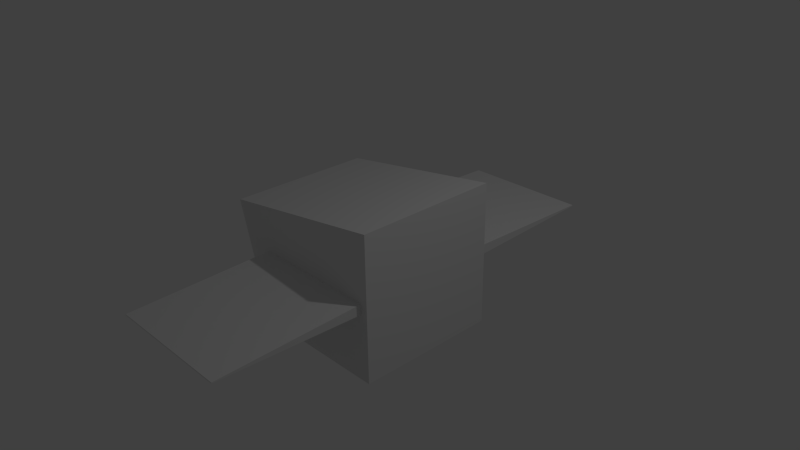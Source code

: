 # Source: Ship0.blend  (saved by Blender 2.76.0; exported with 4.5.12 LTS)
import bpy
from mathutils import Matrix  # noqa: F401  (used for matrix-valued properties, if any)

bpy.ops.wm.read_factory_settings(use_empty=True)
scene = bpy.context.scene
scene.name = 'Scene'

# ---- collections
col_collection_1 = bpy.data.collections.new('Collection 1'); scene.collection.children.link(col_collection_1)

# ---- materials (node trees are filled in below, after node groups)
mat_material = bpy.data.materials.new('Material')
mat_material.alpha_threshold = 0.0
mat_material.use_transparent_shadow = False
mat_material.roughness = 0.5
mat_material.line_color = (0.0, 0.0, 0.0, 1.0)

# ---- material node trees

# ---- world
world_world = bpy.data.worlds.new('World'); scene.world = world_world
world_world.color = (0.05088, 0.05088, 0.05088)
world_world.use_sun_shadow = False
world_world.sun_shadow_jitter_overblur = 0.0
world_world.cycles.sampling_method = 'MANUAL'
world_world.cycles.sample_map_resolution = 256

# ---- cameras
cam_camera = bpy.data.cameras.new('Camera')
cam_camera.clip_end = 100.0
cam_camera.lens = 35.0
cam_camera.sensor_width = 32.0
cam_camera.sensor_height = 18.0
cam_camera.ortho_scale = 7.314
cam_camera.dof.focus_distance = 0.0
cam_camera.dof.aperture_fstop = 128.0

# ---- lights
light_lamp = bpy.data.lights.new('Lamp', 'POINT')
light_lamp.transmission_factor = 0.0
light_lamp.cutoff_distance = 30.0
light_lamp.energy = 100.0
light_lamp.shadow_buffer_clip_start = 1.001
light_lamp.shadow_soft_size = 0.1
light_lamp.shadow_maximum_resolution = 0.006
light_lamp.use_absolute_resolution = True
light_lamp.cycles.use_multiple_importance_sampling = False

# ---- meshes
me_cube = bpy.data.meshes.new('Cube')
me_cube.from_pydata([(1.0, 1.0, -1.0), (1.0, -1.0, -1.0), (-1.0, -1.0, -1.0), (-1.0, 1.0, -1.0), (1.0, 1.0, 1.0), (1.0, -1.0, 1.0), (-1.45, -1.0, 0.6249), (-1.45, 1.0, 0.6249), (0.9, 1.0, -0.9), (-0.9, 1.0, -0.9), (0.9, 1.0, 0.9), (-1.35, 1.0, 0.5249), (0.9, -1.0, -0.9), (-0.9, -1.0, -0.9), (0.9, -1.0, 0.9), (-1.35, -1.0, 0.5249), (0.9, 1.0, -0.07077), (-0.9, 1.0, -0.07077), (0.9, 1.0, 0.07077), (-0.9, 1.0, 0.07077), (0.9, -1.0, -0.07077), (-0.9, -1.0, -0.07077), (0.9, -1.0, 0.07077), (-0.9, -1.0, 0.07077), (0.9, 3.0, -0.007071), (-0.9, 3.0, -0.007071), (0.9, 3.0, 0.007082), (-0.9, 3.0, 0.007082), (0.9, -3.0, -0.007079), (-0.9, -3.0, -0.007079), (0.9, -3.0, 0.007074), (-0.9, -3.0, 0.007074)], [], [(0, 1, 2, 3), (4, 7, 6, 5), (0, 4, 5, 1), (1, 5, 14, 12), (2, 6, 7, 3), (4, 0, 8, 10), (10, 8, 16, 18), (7, 4, 10, 11), (3, 7, 11, 9), (0, 3, 9, 8), (11, 10, 18, 19), (2, 1, 12, 13), (5, 6, 15, 14), (6, 2, 13, 15), (19, 18, 26, 27), (22, 23, 31, 30), (15, 13, 21, 23), (13, 12, 20, 21), (9, 11, 19, 17), (14, 15, 23, 22), (8, 9, 17, 16), (12, 14, 22, 20), (26, 24, 25, 27), (18, 16, 24, 26), (17, 19, 27, 25), (16, 17, 25, 24), (28, 30, 31, 29), (20, 22, 30, 28), (23, 21, 29, 31), (21, 20, 28, 29)])
me_cube.materials.append(mat_material)
me_cube.use_remesh_preserve_volume = False
me_cube.use_remesh_preserve_attributes = False
me_cube.use_mirror_vertex_groups = False
me_cube.update()

# ---- objects
ob_cube = bpy.data.objects.new('Cube', me_cube)
ob_lamp = bpy.data.objects.new('Lamp', light_lamp)
ob_camera = bpy.data.objects.new('Camera', cam_camera)

# ---- transforms, parenting, visibility, modifiers, constraints
ob_cube.location = (0.0, 0.0, 0.0)
ob_cube.lock_rotations_4d = False
ob_cube.empty_display_type = 'ARROWS'
ob_cube.lineart.crease_threshold = 0.0
ob_lamp.location = (4.076, 1.005, 5.904)
ob_lamp.rotation_euler = (0.6503, 0.05522, 1.866)
ob_lamp.lock_rotations_4d = False
ob_lamp.empty_display_type = 'ARROWS'
ob_lamp.color = (0.0, 0.0, 0.0, 0.0)
ob_lamp.lineart.crease_threshold = 0.0
ob_camera.location = (7.481, -6.508, 5.344)
ob_camera.rotation_euler = (1.109, 0.01082, 0.8149)
ob_camera.lock_rotations_4d = False
ob_camera.empty_display_type = 'ARROWS'
ob_camera.color = (0.0, 0.0, 0.0, 0.0)
ob_camera.display_type = 'WIRE'
ob_camera.lineart.crease_threshold = 0.0

# ---- collection membership
col_collection_1.objects.link(ob_cube)
col_collection_1.objects.link(ob_lamp)
col_collection_1.objects.link(ob_camera)

# ---- scene / render settings (as saved in the file)
scene.camera = ob_camera
scene.frame_start = 1; scene.frame_end = 250; scene.frame_set(1)
scene.render.engine = 'BLENDER_EEVEE_NEXT'
scene.render.resolution_percentage = 50
scene.render.dither_intensity = 0.0
scene.cycles.use_denoising = False
scene.cycles.samples = 10
scene.cycles.sampling_pattern = 'TABULATED_SOBOL'
scene.cycles.light_sampling_threshold = 0.0
scene.cycles.use_adaptive_sampling = False
scene.cycles.use_light_tree = False
scene.cycles.blur_glossy = 0.0
scene.cycles.pixel_filter_type = 'GAUSSIAN'
scene.cycles.sample_clamp_indirect = 0.0
scene.view_settings.view_transform = 'Standard'
bpy.context.view_layer.update()
